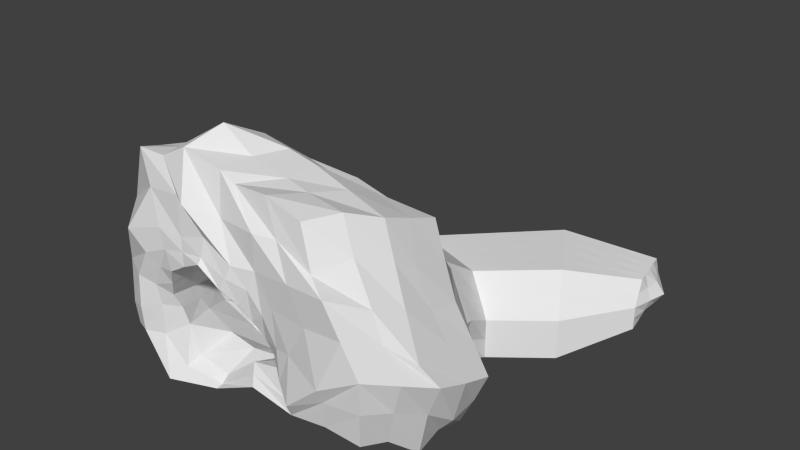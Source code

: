 # Source: cave.blend  (saved by Blender 2.79.1; exported with 4.5.12 LTS)
import bpy
from mathutils import Matrix  # noqa: F401  (used for matrix-valued properties, if any)

bpy.ops.wm.read_factory_settings(use_empty=True)
scene = bpy.context.scene
scene.name = 'Scene'

# ---- collections
col_collection_1 = bpy.data.collections.new('Collection 1'); scene.collection.children.link(col_collection_1)

# ---- materials (node trees are filled in below, after node groups)
mat_material = bpy.data.materials.new('Material')
mat_material.alpha_threshold = 0.0
mat_material.roughness = 0.5
mat_material.line_color = (0.0, 0.0, 0.0, 1.0)

# ---- material node trees

# ---- world
world_world = bpy.data.worlds.new('World'); scene.world = world_world
world_world.color = (0.05088, 0.05088, 0.05088)
world_world.use_sun_shadow = False
world_world.sun_shadow_jitter_overblur = 0.0
world_world.cycles.sampling_method = 'NONE'
world_world.cycles.sample_map_resolution = 256

# ---- meshes
me_cube = bpy.data.meshes.new('Cube')
me_cube.from_pydata([(2.534, 2.91, -3.106), (2.243, -3.092, -1.463), (-2.207, -3.024, -1.375), (-0.5252, 3.996, -3.106), (1.954, 3.115, -1.09), (1.414, -3.045, 1.376), (-1.327, -3.037, 1.393), (0.05402, 3.791, -1.09), (2.207, 1.21, -2.534), (1.004, 3.453, -3.106), (2.534, 2.91, -2.098), (-3.179e-08, -3.021, -1.905), (2.243, -3.092, -0.09205), (-2.207, 1.967, -2.534), (-2.206, -3.026, -0.008008), (-0.5252, 3.996, -2.098), (2.024, 1.176, 0.2085), (1.004, 3.453, -1.09), (0.01901, -3.036, 1.623), (-1.942, 2.485, 0.2085), (-2.497, 2.856, -1.163), (3.003, 1.082, -1.418), (0.1868, 1.646, 0.381), (1.192e-07, 4.768e-07, -2.534), (2.207, -1.511, -1.953), (-2.207, -1.511, -1.953), (-3.649, -2.129, -0.02084), (4.371e-08, -1.511, -1.953), (3.053, 5.252, -3.042), (2.225, 6.648, -3.042), (3.881, 3.856, -2.034), (3.567, 4.385, -1.025), (2.225, 6.648, -2.034), (2.539, 6.12, -1.025), (3.053, 5.252, -1.025), (3.881, 3.856, -3.042), (1.705, -1.195, -1.246), (4.8, 6.306, -2.542), (4.613, 7.216, -2.542), (4.987, 5.396, -1.965), (4.916, 5.741, -1.388), (4.613, 7.216, -1.965), (4.684, 6.871, -1.388), (4.8, 6.306, -1.388), (4.987, 5.396, -2.542), (5.206, 6.39, -1.965), (1.656, -2.726, -0.8456), (1.008, 3.518, -2.42), (0.007719, 3.667, -2.429), (1.72, 3.302, -2.284), (1.609, 3.097, -1.945), (2.593e-08, -2.69, -1.721), (-1.025, -2.741, -0.8954), (1.34, -2.812, -0.2367), (1.022, -3.132, 0.5256), (-1.631, 0.03708, -1.814), (-1.334, -2.852, -0.2463), (-0.974, -3.116, 0.5441), (0.1988, 3.446, -2.253), (0.4325, 3.366, -1.819), (1.489, -1.667, 0.05439), (0.9933, 3.301, -2.001), (0.05968, -3.266, 1.127), (-1.472, -0.3823, -0.4866), (2.136, 3.2, -2.326), (1.714, 0.2144, -1.785), (-1.687, -1.203, -1.255), (1.554, -0.3223, -0.5174), (-1.412, -1.684, 0.05545), (2.985, 5.228, -1.945), (3.209, 4.708, -1.812), (2.943, 5.198, -2.128), (2.5, 6.023, -2.423), (-1.885, -0.2218, -1.228), (-1.866, -1.443, -0.7035), (1.947, -1.422, -0.6879), (1.94, -0.04518, -1.224), (0.001491, -1.822, 1.018), (-0.01725, -0.3715, -0.2762), (0.01051, 0.2388, -1.951), (1.091e-07, -1.179, -1.957), (3.258, 4.499, -2.257), (2.657, 5.868, -2.27), (2.746, 5.684, -1.812), (3.361, 4.29, -2.415), (4.141, 5.738, -2.102), (4.271, 5.569, -1.987), (4.254, 6.174, -2.119), (4.3, 5.881, -2.06), (4.207, 6.157, -1.852), (4.276, 6.552, -1.998), (4.276, 6.371, -2.119), (4.345, 6.343, -2.064), (4.303, 6.204, -1.997), (4.295, -1.727, -2.157), (4.156, -3.255, -1.161), (4.156, -3.255, 0.2101), (3.32, -3.255, 1.581), (3.994, -1.782, 0.9693), (4.824, -1.776, -0.3892), (4.81, -0.235, -0.9579), (4.156, -0.2333, -2.324), (3.977, -0.2356, 0.4078), (-2.215, -2.615, 2.755), (1.18, -1.105, 2.817), (0.5611, -2.632, 2.762), (-0.8439, -2.615, 3.114), (-3.051, -1.105, -1.996), (-3.051, 0.4059, -2.578), (-3.07, -2.569, -1.45), (-2.783, -1.098, 2.169), (-2.765, 0.5934, 1.052), (-3.617, -1.058, -0.5903), (-3.622, 0.4059, -1.206), (-0.2111, -1.075, 3.079), (-0.8435, 0.4067, 1.592), (1.164, 0.1269, 2.086), (3.128, -1.338, 2.384), (3.128, 0.1726, 1.803), (2.476, -2.849, 2.678), (2.207, -2.266, -1.662), (0.2395, 3.725, -3.106), (2.244, 3.013, -1.594), (-1.119, -3.336, -1.989), (1.789, -3.021, 0.6856), (-1.366, 2.981, -2.82), (-1.789, -3.086, 0.6856), (-0.2356, 3.893, -1.594), (-1.718, -2.845, 2.1), (0.5291, 3.622, -1.09), (-0.6625, -3.03, 1.382), (-0.9442, 3.138, -0.4406), (2.37, 2.06, -2.82), (1.769, 3.181, -3.106), (2.534, 2.91, -2.602), (1.103, -3.021, -1.371), (2.359, -3.321, -1.077), (-2.207, 0.2279, -2.243), (-2.197, -3.076, -0.7782), (-0.5252, 3.996, -2.602), (1.989, 2.146, -0.4406), (1.479, 3.284, -1.09), (0.8762, -3.153, 1.344), (2.898, -3.052, 1.831), (2.029, 4.353, -1.057), (2.761, 3.75, -1.057), (2.029, 4.353, -3.074), (0.8499, 5.322, -3.074), (-1.511, 3.426, -1.63), (-2.624, -2.844, -1.437), (-2.352, 2.411, -1.848), (-2.22, 2.671, -0.4771), (3.834, 0.5154, -1.058), (2.697, 2.086, -1.632), (2.554, 1.211, -1.885), (2.456, 1.202, -0.5027), (-2.629, -1.308, -1.974), (0.5024, 2.633, -0.4203), (1.012, 1.494, 0.2184), (-0.9712, 2.149, 0.2085), (-1.103, 0.9833, -2.534), (1.103, 0.6052, -2.534), (0.5205, 1.723, -2.871), (8.146e-08, -0.7553, -2.243), (2.207, -0.1501, -2.243), (-2.364, 1.446, 0.9004), (-2.207, -2.266, -1.662), (-0.241, 1.362, 0.9771), (1.601, 0.7828, 0.915), (3.181, 0.4885, -2.429), (-2.629, 1.186, -2.556), (5.96e-09, -2.266, -2.249), (1.103, -1.511, -1.953), (-3.06, 1.631, -1.185), (3.557, -0.0532, 1.111), (3.557, -1.563, 1.692), (1.418, -3.055, 2.164), (2.998, 0.8838, 0.3136), (-0.3828, -3.171, 2.244), (-1.103, -1.511, -1.953), (2.639, 5.95, -3.042), (3.724, 4.121, -1.53), (2.382, 6.384, -1.53), (2.796, 5.686, -1.025), (3.467, 4.554, -3.042), (3.881, 3.856, -2.538), (2.225, 6.648, -2.538), (3.31, 4.819, -1.025), (4.434, 4.626, -1.999), (4.434, 4.626, -2.792), (3.926, 5.779, -1.207), (4.242, 5.063, -1.207), (0.8499, 5.322, -2.066), (3.207, 3.383, -3.074), (3.207, 3.383, -2.066), (1.296, 4.955, -1.057), (4.706, 6.761, -2.542), (4.952, 5.568, -1.676), (4.648, 7.043, -1.676), (4.742, 6.589, -1.388), (4.894, 5.851, -2.542), (4.987, 5.396, -2.253), (4.613, 7.216, -2.253), (4.858, 6.023, -1.388), (4.909, 6.803, -1.965), (5.097, 5.893, -1.965), (5.003, 6.348, -1.676), (5.003, 6.348, -2.253), (3.611, 6.495, -1.207), (3.419, 6.932, -1.999), (3.419, 6.932, -2.792), (3.926, 5.779, -2.792), (1.663, -1.927, -1.002), (0.5078, 3.592, -2.459), (1.664, 3.2, -2.114), (-0.7591, -2.733, -1.545), (1.162, -2.957, 0.1506), (-0.8076, 1.851, -2.133), (-1.154, -2.984, 0.1489), (0.3153, 3.406, -2.035), (1.236, -2.384, 0.2962), (0.7134, 3.333, -1.912), (-0.4863, -3.168, 0.8449), (-0.5143, 1.491, -1.065), (1.926, 1.707, -2.06), (1.572, 3.359, -2.398), (1.928, 3.251, -2.305), (0.8109, -2.674, -1.073), (1.497, -2.766, -0.5367), (-1.659, -0.583, -1.535), (-1.178, -2.771, -0.5207), (0.1033, 3.556, -2.341), (1.587, 1.387, -1.169), (1.301, 3.199, -1.973), (0.6261, -3.266, 0.7981), (-1.442, -1.033, -0.2156), (1.989, 4.264, -1.972), (2.409, 3.903, -1.878), (1.975, 4.358, -2.157), (1.254, 4.845, -2.426), (-0.8395, 1.611, -1.744), (-1.876, -0.8325, -0.9657), (-1.758, -0.09238, -1.521), (-1.679, -0.3021, -0.8573), (1.644, -2.117, -0.4623), (1.835, 1.628, -1.762), (1.827, 0.08463, -1.504), (1.747, -0.1837, -0.8709), (0.01586, -2.532, 1.077), (0.5066, 1.461, -0.8651), (0.7686, -0.3469, -0.3968), (-0.7445, -0.3769, -0.3814), (-0.8104, 0.138, -1.729), (0.862, 0.2266, -1.701), (0.5765, 1.866, -2.074), (0.005253, -0.4703, -1.8), (1.709, -0.4902, -1.515), (1.522, -0.9946, -0.2315), (-1.354, -1.939, -1.01), (-1.193, -2.4, 0.2998), (-1.6, -2.148, -0.4749), (1.944, -0.7338, -0.9561), (-0.007882, -1.097, 0.3709), (6.752e-08, -1.935, -1.462), (0.8526, -1.187, -1.602), (0.7453, -1.744, 0.5362), (1.826, -1.309, -0.967), (-1.639, -1.563, -0.324), (-1.777, -1.323, -0.9795), (1.718, -1.545, -0.3168), (-0.7051, -1.753, 0.5368), (-0.8435, -1.191, -1.606), (2.721, 5.611, -2.275), (3.233, 4.604, -2.034), (2.701, 5.776, -2.041), (2.865, 5.456, -1.878), (3.152, 4.744, -2.272), (3.309, 4.394, -2.336), (2.578, 5.945, -2.346), (3.097, 4.968, -1.878), (3.7, 5.119, -2.18), (3.816, 4.929, -2.201), (3.619, 5.701, -2.032), (3.754, 5.294, -1.936), (1.428, 4.657, -2.261), (2.748, 3.745, -2.371), (2.489, 3.901, -2.27), (1.589, 4.525, -1.814), (4.241, 6.354, -1.925), (4.22, 5.809, -2.081), (4.31, 6.357, -2.092), (4.299, 6.259, -2.092), (4.239, 5.863, -1.919), (4.206, 5.653, -2.045), (4.276, 6.461, -2.059), (4.277, 6.027, -2.09), (4.29, 6.287, -2.058), (4.222, 5.971, -2.049), (4.279, 6.189, -2.058), (4.255, 6.18, -1.924), (3.545, 6.014, -1.938), (3.466, 6.12, -2.194), (3.388, 6.287, -2.21), (3.575, 5.678, -1.99), (0.0577, -3.165, 1.24), (-1.173, -3.069, 0.9576), (-1.771, -2.937, -0.1232), (-2.932e-09, -2.856, -1.869), (1.988, -2.985, -1.253), (1.802, -2.974, -0.1926), (1.234, -3.107, 0.9359), (-1.619, -2.95, -1.269), (4.169, -2.498, -1.491), (3.738, -3.255, 0.8951), (3.805, -2.472, 1.198), (4.156, -3.255, -0.4753), (4.49, -2.517, -0.09026), (4.493, -0.2411, -1.664), (4.39, -0.2333, -0.2668), (4.183, -0.9966, -2.105), (4.028, -1.029, 0.5854), (4.824, -0.9996, -0.699), (4.515, -1.75, -1.148), (4.547, -2.061, 0.1361), (2.345, -3.138, 1.476), (3.215, -3.375, -0.3074), (3.181, -1.627, -1.848), (3.181, -3.138, -1.266), (-3.056, -2.235, 1.253), (1.189, -1.86, 2.786), (-1.506, -2.624, 2.766), (-3.051, -0.3494, -2.287), (-3.406, -2.171, -0.8142), (0.1646, -2.615, 2.921), (-2.738, -0.2233, 1.756), (-3.622, -0.3494, -0.9157), (-3.337, 0.4059, -1.892), (-3.213, 0.4491, 0.1824), (-0.5275, -1.845, 3.468), (0.1679, 0.4056, 1.593), (-1.657, 0.7169, 1.555), (1.194, -0.3656, 2.224), (-3.051, -1.86, -1.705), (-2.501, -1.86, 2.464), (-3.546, -1.458, -0.06141), (-0.5133, -0.3506, 2.355), (0.4843, -1.09, 2.948), (2.154, -1.221, 2.601), (-3.233, -1.022, 0.8036), (-3.337, -1.105, -1.311), (2.154, 0.2891, 1.698), (-1.499, -1.09, 2.626), (2.802, -2.093, 2.675), (3.133, -0.5981, 2.094), (1.503, -2.733, 2.86), (-2.882, -2.671, -0.004897), (-2.336, -3.06, 1.055), (2.576, 0.4172, 1.006), (1.924, -2.935, 2.168), (-2.746, -2.829, -0.9471), (-1.654, -0.3366, 2.109), (2.154, -0.4661, 2.278), (-3.319, -1.725, -0.9592), (-3.195, -1.513, 1.455), (0.5782, -0.6304, 2.611), (0.2269, -1.853, 2.965), (1.828, -1.977, 2.73), (-3.293, 0.1034, 0.372), (-3.337, -0.3494, -1.601), (-1.514, -1.853, 2.691), (3.189, -3.194, -0.6771), (3.181, -2.383, -1.557), (3.181, -0.5694, -2.138), (3.416, 0.535, -0.372), (4.409, -1.021, -0.0044), (4.602, -1.067, -1.625), (4.319, -2.499, -0.7659), (4.071, -2.513, 0.5973), (-0.8179, -3.068, -1.691), (1.942, -3.072, -0.8441), (-1.693, -2.892, -0.5961), (0.7568, -3.223, 1.052), (1.475, -2.989, 0.4181), (0.9572, -2.848, -1.219), (-1.472, -3.003, 0.4172), (-0.586, -3.095, 1.108), (3.481, 5.982, -2.1), (3.506, 6.067, -2.066), (3.695, 5.303, -2.096), (3.427, 6.203, -2.202), (4.23, 5.917, -1.984), (4.249, 5.999, -2.069), (4.294, 6.273, -2.075), (4.265, 6.321, -1.991), (2.619, 3.823, -2.321), (1.508, 4.591, -2.038), (1.789, 4.395, -1.893), (2.449, 3.902, -2.074), (3.687, 5.497, -1.984), (3.758, 5.024, -2.19), (3.582, 5.857, -1.985), (3.727, 5.206, -2.058), (-0.8269, -0.5266, -1.667), (-0.7248, -1.065, 0.07767), (1.733, -0.8642, -0.5938), (-1.477, -2.043, -0.7425), (-1.397, -2.274, -0.08757), (1.827, -0.612, -1.236), (0.7569, -1.046, 0.0697), (0.8573, -0.4802, -1.658), (0.8317, -1.931, -1.334), (1.255, 1.785, -2.03), (-0.1102, 1.857, -2.069), (-0.0002328, 1.475, -0.9395), (1.052, 1.423, -0.9946), (0.6426, -2.471, 0.6813), (1.713, 1.507, -1.474), (1.881, 1.667, -1.914), (1.654, -2.022, -0.732), (-1.659, -0.9327, -0.5907), (-1.767, -0.7077, -1.25), (-0.8229, 1.731, -1.943), (1.615, 4.601, -2.292), (2.199, 4.083, -1.925), (1.341, 4.751, -2.344), (2.362, 4.051, -2.264), (-0.6748, 1.551, -1.415), (1.44, -2.251, -0.08307), (-0.5957, -2.46, 0.6909), (-0.6772, -1.937, -1.338), (3.673, 6.356, -2.792), (3.515, 6.714, -1.603), (4.18, 5.203, -2.792), (3.419, 6.932, -2.396), (4.995, 5.872, -2.253), (4.977, 5.958, -1.676), (4.826, 6.696, -1.676), (4.808, 6.782, -2.253), (3.207, 3.383, -2.57), (1.073, 5.139, -1.562), (1.662, 4.654, -1.057), (2.984, 3.567, -1.562), (4.084, 5.421, -1.207), (4.434, 4.626, -2.396), (3.769, 6.137, -1.207), (4.338, 4.845, -1.603), (-1.103, -0.2637, -2.243), (0.3736, -2.874, 2.087), (3.624, -1.024, 1.395), (-2.844, 1.409, -1.87), (0.6573, 0.731, 1.238), (3.507, 0.5019, -1.743), (-2.712, 1.538, -0.1421), (1.103, -0.4527, -2.243), (1.103, -2.266, -1.662), (1.439, 1.893, -2.829), (-0.4308, 2.354, -2.823), (-0.2211, 2.885, -0.4406), (1.246, 2.389, -0.4231), (-2.629, -2.063, -1.684), (2.343, 2.116, -1.035), (2.533, 2.073, -2.225), (3.224, -2.296, 1.983), (-1.393, 1.278, 0.9005), (-2.629, -0.06072, -2.265), (-1.439, 3.204, -2.225), (1.439, 4.838, -3.074), (2.395, 4.051, -1.057), (0.8499, 5.322, -2.57), (2.618, 3.868, -3.074), (-1.228, 3.282, -1.035), (2.767, -3.162, 0.749), (-0.7878, -2.934, 2.219), (-1.105, -2.296, -1.721)], [], [(473, 123, 2, 166), (472, 330, 103, 128), (471, 313, 97, 324), (470, 131, 7, 127), (469, 146, 28, 184), (468, 192, 32, 186), (467, 145, 31, 187), (466, 147, 29, 180), (465, 148, 15, 139), (464, 331, 108, 170), (463, 340, 115, 167), (462, 352, 119, 143), (461, 153, 21, 154), (460, 140, 16, 155), (459, 342, 107, 156), (458, 157, 22, 158), (457, 131, 19, 159), (456, 160, 13, 125), (455, 161, 23, 162), (454, 135, 11, 171), (453, 172, 27, 163), (452, 337, 111, 165), (451, 317, 101, 169), (450, 339, 116, 168), (449, 336, 113, 173), (448, 353, 117, 175), (447, 333, 106, 178), (446, 179, 25, 137), (445, 188, 39, 197), (444, 190, 43, 199), (443, 189, 44, 201), (442, 191, 40, 203), (441, 194, 30, 181), (440, 144, 34, 183), (439, 195, 33, 182), (438, 193, 35, 185), (437, 196, 38, 202), (436, 204, 41, 198), (435, 205, 45, 206), (434, 200, 37, 207), (433, 209, 41, 202), (432, 211, 37, 200), (431, 208, 42, 198), (430, 210, 38, 196), (429, 258, 52, 215), (428, 222, 57, 259), (427, 216, 54, 220), (426, 219, 59, 223), (425, 276, 71, 238), (424, 278, 82, 284), (423, 279, 70, 237), (422, 272, 72, 239), (421, 231, 58, 240), (420, 242, 73, 241), (419, 243, 63, 235), (418, 228, 53, 244), (417, 246, 76, 245), (416, 247, 67, 232), (415, 234, 62, 248), (414, 250, 78, 249), (413, 251, 63, 223), (412, 217, 55, 252), (411, 254, 79, 253), (410, 263, 51, 227), (409, 255, 80, 264), (408, 265, 77, 262), (407, 266, 75, 261), (406, 267, 68, 259), (405, 268, 74, 260), (404, 269, 60, 257), (403, 270, 68, 235), (402, 229, 66, 271), (401, 289, 85, 280), (400, 291, 87, 282), (399, 293, 86, 281), (398, 295, 88, 283), (397, 273, 81, 286), (396, 275, 69, 236), (395, 274, 83, 287), (394, 277, 84, 285), (393, 294, 90, 288), (392, 290, 91, 296), (391, 298, 93, 297), (390, 299, 89, 292), (389, 294, 91, 301), (388, 292, 89, 303), (387, 290, 92, 300), (386, 288, 90, 302), (385, 222, 62, 304), (384, 218, 57, 305), (383, 227, 51, 307), (382, 216, 53, 309), (381, 234, 54, 310), (380, 230, 56, 306), (379, 228, 46, 308), (378, 215, 52, 311), (377, 314, 97, 313), (376, 316, 96, 315), (375, 321, 99, 322), (374, 320, 98, 323), (373, 318, 100, 152), (372, 319, 94, 326), (371, 312, 95, 327), (370, 315, 96, 325), (369, 343, 103, 330), (368, 335, 113, 336), (367, 334, 111, 337), (366, 352, 117, 347), (365, 338, 106, 333), (364, 345, 114, 346), (363, 343, 110, 348), (362, 344, 112, 349), (361, 353, 118, 350), (360, 334, 110, 351), (359, 332, 109, 149), (358, 354, 105, 176), (357, 350, 118, 174), (356, 328, 26, 355), (126, 356, 355, 14), (6, 128, 356, 126), (128, 103, 328, 356), (177, 357, 174, 102), (16, 168, 357, 177), (168, 116, 350, 357), (324, 358, 176, 5), (97, 143, 358, 324), (143, 119, 354, 358), (138, 359, 149, 2), (14, 355, 359, 138), (355, 26, 332, 359), (345, 360, 351, 114), (115, 340, 360, 345), (340, 111, 334, 360), (341, 361, 350, 116), (104, 347, 361, 341), (347, 117, 353, 361), (342, 362, 349, 107), (109, 332, 362, 342), (332, 26, 344, 362), (344, 363, 348, 112), (26, 328, 363, 344), (328, 103, 343, 363), (341, 364, 346, 104), (116, 339, 364, 341), (339, 115, 345, 364), (329, 365, 333, 105), (104, 346, 365, 329), (346, 114, 338, 365), (329, 366, 347, 104), (105, 354, 366, 329), (354, 119, 352, 366), (335, 367, 337, 113), (112, 348, 367, 335), (348, 110, 334, 367), (331, 368, 336, 108), (107, 349, 368, 331), (349, 112, 335, 368), (338, 369, 330, 106), (114, 351, 369, 338), (351, 110, 343, 369), (136, 370, 325, 12), (1, 327, 370, 136), (327, 95, 315, 370), (120, 371, 327, 1), (24, 326, 371, 120), (326, 94, 312, 371), (164, 372, 326, 24), (8, 169, 372, 164), (169, 101, 319, 372), (155, 373, 152, 21), (16, 177, 373, 155), (177, 102, 318, 373), (321, 374, 323, 99), (100, 318, 374, 321), (318, 102, 320, 374), (319, 375, 322, 94), (101, 317, 375, 319), (317, 100, 321, 375), (312, 376, 315, 95), (94, 322, 376, 312), (322, 99, 316, 376), (316, 377, 313, 96), (99, 323, 377, 316), (323, 98, 314, 377), (123, 378, 311, 2), (11, 307, 378, 123), (307, 51, 215, 378), (136, 379, 308, 1), (12, 309, 379, 136), (309, 53, 228, 379), (138, 380, 306, 14), (2, 311, 380, 138), (311, 52, 230, 380), (142, 381, 310, 5), (18, 304, 381, 142), (304, 62, 234, 381), (124, 382, 309, 12), (5, 310, 382, 124), (310, 54, 216, 382), (135, 383, 307, 11), (1, 308, 383, 135), (308, 46, 227, 383), (126, 384, 305, 6), (14, 306, 384, 126), (306, 56, 218, 384), (130, 385, 304, 18), (6, 305, 385, 130), (305, 57, 222, 385), (272, 386, 302, 72), (71, 303, 386, 272), (303, 89, 288, 386), (274, 387, 300, 83), (82, 301, 387, 274), (301, 91, 290, 387), (276, 388, 303, 71), (84, 281, 388, 276), (281, 86, 292, 388), (278, 389, 301, 82), (72, 302, 389, 278), (302, 90, 294, 389), (293, 390, 292, 86), (85, 297, 390, 293), (297, 93, 299, 390), (289, 391, 297, 85), (88, 295, 391, 289), (295, 87, 298, 391), (298, 392, 296, 93), (87, 291, 392, 298), (291, 92, 290, 392), (299, 393, 288, 89), (93, 296, 393, 299), (296, 91, 294, 393), (226, 394, 285, 64), (49, 286, 394, 226), (286, 81, 277, 394), (219, 395, 287, 59), (58, 284, 395, 219), (284, 82, 274, 395), (221, 396, 236, 61), (59, 287, 396, 221), (287, 83, 275, 396), (214, 397, 286, 49), (50, 237, 397, 214), (237, 70, 273, 397), (279, 398, 283, 70), (69, 282, 398, 279), (282, 87, 295, 398), (277, 399, 281, 84), (81, 280, 399, 277), (280, 85, 293, 399), (275, 400, 282, 69), (83, 300, 400, 275), (300, 92, 291, 400), (273, 401, 280, 81), (70, 283, 401, 273), (283, 88, 289, 401), (255, 402, 271, 80), (79, 252, 402, 255), (252, 55, 229, 402), (251, 403, 235, 63), (78, 262, 403, 251), (262, 77, 270, 403), (247, 404, 257, 67), (76, 261, 404, 247), (261, 75, 269, 404), (230, 405, 260, 56), (52, 258, 405, 230), (258, 66, 268, 405), (218, 406, 259, 57), (56, 260, 406, 218), (260, 74, 267, 406), (246, 407, 261, 76), (65, 256, 407, 246), (256, 36, 266, 407), (250, 408, 262, 78), (67, 257, 408, 250), (257, 60, 265, 408), (256, 409, 264, 36), (65, 253, 409, 256), (253, 79, 255, 409), (212, 410, 227, 46), (36, 264, 410, 212), (264, 80, 263, 410), (224, 411, 253, 65), (64, 225, 411, 224), (225, 47, 254, 411), (254, 412, 252, 79), (47, 213, 412, 254), (213, 48, 217, 412), (221, 413, 223, 59), (61, 249, 413, 221), (249, 78, 251, 413), (233, 414, 249, 61), (50, 232, 414, 233), (232, 67, 250, 414), (265, 415, 248, 77), (60, 220, 415, 265), (220, 54, 234, 415), (214, 416, 232, 50), (49, 245, 416, 214), (245, 76, 247, 416), (226, 417, 245, 49), (64, 224, 417, 226), (224, 65, 246, 417), (266, 418, 244, 75), (36, 212, 418, 266), (212, 46, 228, 418), (267, 419, 235, 68), (74, 241, 419, 267), (241, 73, 243, 419), (268, 420, 241, 74), (66, 229, 420, 268), (229, 55, 242, 420), (242, 421, 240, 73), (55, 217, 421, 242), (217, 48, 231, 421), (213, 422, 239, 48), (47, 238, 422, 213), (238, 71, 272, 422), (233, 423, 237, 50), (61, 236, 423, 233), (236, 69, 279, 423), (231, 424, 284, 58), (48, 239, 424, 231), (239, 72, 278, 424), (225, 425, 238, 47), (64, 285, 425, 225), (285, 84, 276, 425), (243, 426, 223, 63), (73, 240, 426, 243), (240, 58, 219, 426), (269, 427, 220, 60), (75, 244, 427, 269), (244, 53, 216, 427), (270, 428, 259, 68), (77, 248, 428, 270), (248, 62, 222, 428), (263, 429, 215, 51), (80, 271, 429, 263), (271, 66, 258, 429), (211, 430, 196, 37), (28, 180, 430, 211), (180, 29, 210, 430), (209, 431, 198, 41), (32, 182, 431, 209), (182, 33, 208, 431), (189, 432, 200, 44), (35, 184, 432, 189), (184, 28, 211, 432), (210, 433, 202, 38), (29, 186, 433, 210), (186, 32, 209, 433), (205, 434, 207, 45), (39, 201, 434, 205), (201, 44, 200, 434), (203, 435, 206, 43), (40, 197, 435, 203), (197, 39, 205, 435), (199, 436, 198, 42), (43, 206, 436, 199), (206, 45, 204, 436), (204, 437, 202, 41), (45, 207, 437, 204), (207, 37, 196, 437), (194, 438, 185, 30), (10, 134, 438, 194), (134, 0, 193, 438), (192, 439, 182, 32), (15, 127, 439, 192), (127, 7, 195, 439), (195, 440, 183, 33), (7, 129, 440, 195), (129, 17, 144, 440), (145, 441, 181, 31), (4, 122, 441, 145), (122, 10, 194, 441), (190, 442, 203, 43), (34, 187, 442, 190), (187, 31, 191, 442), (188, 443, 201, 39), (30, 185, 443, 188), (185, 35, 189, 443), (208, 444, 199, 42), (33, 183, 444, 208), (183, 34, 190, 444), (191, 445, 197, 40), (31, 181, 445, 191), (181, 30, 188, 445), (160, 446, 137, 13), (23, 163, 446, 160), (163, 27, 179, 446), (142, 447, 178, 18), (5, 176, 447, 142), (176, 105, 333, 447), (320, 448, 175, 98), (102, 174, 448, 320), (174, 118, 353, 448), (150, 449, 173, 20), (13, 170, 449, 150), (170, 108, 336, 449), (158, 450, 168, 16), (22, 167, 450, 158), (167, 115, 339, 450), (154, 451, 169, 8), (21, 152, 451, 154), (152, 100, 317, 451), (151, 452, 165, 19), (20, 173, 452, 151), (173, 113, 337, 452), (161, 453, 163, 23), (8, 164, 453, 161), (164, 24, 172, 453), (172, 454, 171, 27), (24, 120, 454, 172), (120, 1, 135, 454), (133, 455, 162, 9), (0, 132, 455, 133), (132, 8, 161, 455), (121, 456, 125, 3), (9, 162, 456, 121), (162, 23, 160, 456), (157, 457, 159, 22), (17, 129, 457, 157), (129, 7, 131, 457), (140, 458, 158, 16), (4, 141, 458, 140), (141, 17, 157, 458), (166, 459, 156, 25), (2, 149, 459, 166), (149, 109, 342, 459), (153, 460, 155, 21), (10, 122, 460, 153), (122, 4, 140, 460), (132, 461, 154, 8), (0, 134, 461, 132), (134, 10, 153, 461), (314, 462, 143, 97), (98, 175, 462, 314), (175, 117, 352, 462), (159, 463, 167, 22), (19, 165, 463, 159), (165, 111, 340, 463), (137, 464, 170, 13), (25, 156, 464, 137), (156, 107, 331, 464), (125, 465, 139, 3), (13, 150, 465, 125), (150, 20, 148, 465), (146, 466, 180, 28), (9, 121, 466, 146), (121, 3, 147, 466), (144, 467, 187, 34), (17, 141, 467, 144), (141, 4, 145, 467), (147, 468, 186, 29), (3, 139, 468, 147), (139, 15, 192, 468), (193, 469, 184, 35), (0, 133, 469, 193), (133, 9, 146, 469), (148, 470, 127, 15), (20, 151, 470, 148), (151, 19, 131, 470), (124, 471, 324, 5), (12, 325, 471, 124), (325, 96, 313, 471), (130, 472, 128, 6), (18, 178, 472, 130), (178, 106, 330, 472), (179, 473, 166, 25), (27, 171, 473, 179), (171, 11, 123, 473)])
me_cube.materials.append(mat_material)
me_cube.use_remesh_preserve_volume = False
me_cube.use_remesh_preserve_attributes = False
me_cube.use_mirror_vertex_groups = False
me_cube.update()

# ---- objects
ob_cave = bpy.data.objects.new('cave', me_cube)

# ---- transforms, parenting, visibility, modifiers, constraints
ob_cave.location = (0.0, 0.0, 0.0)
ob_cave.lock_rotations_4d = False
ob_cave.empty_display_type = 'ARROWS'
ob_cave.lineart.crease_threshold = 0.0

# ---- collection membership
col_collection_1.objects.link(ob_cave)

# ---- scene / render settings (as saved in the file)
scene.frame_start = 1; scene.frame_end = 250; scene.frame_set(1)
scene.render.engine = 'CYCLES'
scene.render.resolution_percentage = 50
scene.render.dither_intensity = 0.0
scene.cycles.use_denoising = False
scene.cycles.samples = 10
scene.cycles.sampling_pattern = 'TABULATED_SOBOL'
scene.cycles.light_sampling_threshold = 0.0
scene.cycles.use_adaptive_sampling = False
scene.cycles.use_light_tree = False
scene.cycles.blur_glossy = 0.0
scene.cycles.pixel_filter_type = 'GAUSSIAN'
scene.cycles.sample_clamp_indirect = 0.0
scene.view_settings.view_transform = 'Standard'
bpy.context.view_layer.update()

# ---- added for rendering (the .blend has no active camera and no usable light): camera, sun
cam_auto = bpy.data.cameras.new('AutoCamera')
cam_auto.lens = 50.0
cam_auto.sensor_width = 36.0
cam_auto.clip_end = 1000.0
ob_auto_camera = bpy.data.objects.new('AutoCamera', cam_auto)
scene.collection.objects.link(ob_auto_camera)
ob_auto_camera.location = (14.9259, -15.0568, 11.499)
ob_auto_camera.rotation_euler = (1.09748, -7.21219e-08, 0.694738)
scene.camera = ob_auto_camera
light_auto_sun = bpy.data.lights.new('AutoSun', 'SUN')
light_auto_sun.energy = 3.0
light_auto_sun.angle = 0.0523599
ob_auto_sun = bpy.data.objects.new('AutoSun', light_auto_sun)
scene.collection.objects.link(ob_auto_sun)
ob_auto_sun.rotation_euler = (0.872665, 0.174533, 0.523599)
bpy.context.view_layer.update()
